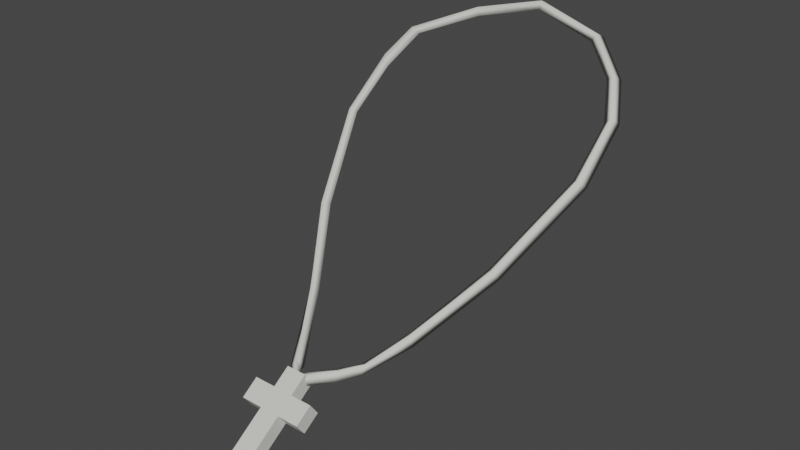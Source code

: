 # Source: untitled.blend  (saved by Blender 3.3.6; exported with 4.5.12 LTS)
import bpy
from mathutils import Matrix  # noqa: F401  (used for matrix-valued properties, if any)

bpy.ops.wm.read_factory_settings(use_empty=True)
scene = bpy.context.scene
scene.name = 'crossnecklace'

# ---- collections
col_collection = bpy.data.collections.new('Collection'); scene.collection.children.link(col_collection)
col_crossnecklace = bpy.data.collections.new('crossnecklace'); scene.collection.children.link(col_crossnecklace)

# ---- materials (node trees are filled in below, after node groups)
mat_models_player_scout_scout_red = bpy.data.materials.new('models\\player\\scout\\scout_red')
mat_models_player_scout_scout_red.use_transparent_shadow = False
mat_models_player_scout_scout_red.diffuse_color = (0.6744, 0.6869, 0.6351, 1.0)

# ---- material node trees

# ---- world
world_world = bpy.data.worlds.new('World'); scene.world = world_world
world_world.use_nodes = True; world_world.node_tree.nodes.clear()
_N = world_world.node_tree.nodes; _L = world_world.node_tree.links
n0 = _N.new('ShaderNodeOutputWorld'); n0.name = 'World Output'; n0.location = (300, 300)
n1 = _N.new('ShaderNodeBackground'); n1.name = 'Background'; n1.location = (10, 300)
n1.inputs[0].default_value = (0.05088, 0.05088, 0.05088, 1.0)
_L.new(n1.outputs[0], n0.inputs[0])
n0.is_active_output = True
world_world.color = (0.05088, 0.05088, 0.05088)
world_world.use_sun_shadow = False
world_world.sun_shadow_jitter_overblur = 0.0

# ---- meshes
me_crossnecklace = bpy.data.meshes.new('crossnecklace')
me_crossnecklace.from_pydata([(-0.01657, -2.466, 66.29), (-0.3098, -2.291, 66.36), (-0.01741, -2.734, 66.26), (-0.04151, -2.692, 66.05), (-0.3934, -2.379, 66.18), (-0.1965, -2.191, 66.22), (-1.12, -0.7828, 66.93), (-1.233, -0.9007, 66.99), (-1.994, 0.5266, 68.02), (-2.132, 0.4052, 68.06), (-2.715, 2.187, 69.37), (-2.237, 0.5131, 67.88), (-2.978, 2.234, 69.26), (-2.86, 2.106, 69.43), (-2.927, 3.347, 70.13), (-2.844, 3.279, 70.36), (-2.685, 4.124, 70.74), (-2.617, 3.919, 70.86), (-1.35, 4.59, 71.39), (-1.321, -0.8754, 66.77), (-2.68, 3.177, 70.15), (-2.433, 3.943, 70.75), (-1.397, 4.807, 71.28), (-1.282, 4.538, 71.22), (0.0, 4.904, 71.51), (0.0, 4.976, 71.69), (1.575, 4.591, 71.39), (0.0, 5.208, 71.59), (1.627, 4.807, 71.28), (1.499, 4.539, 71.22), (2.252, 3.945, 70.75), (2.398, 3.927, 70.86), (2.823, 3.252, 70.33), (2.688, 3.195, 70.16), (2.863, 2.092, 69.42), (2.717, 2.173, 69.36), (2.057, 0.5053, 67.96), (2.294, 0.4885, 67.8), (1.202, -0.8209, 66.83), (1.385, -0.9201, 66.65), (0.7607, -1.626, 66.39), (2.98, 2.221, 69.25), (2.481, 4.119, 70.74), (2.927, 3.364, 70.15), (0.9084, -1.84, 66.3), (0.5002, -2.029, 66.38), (0.64, -2.252, 66.26), (0.6581, -2.18, 66.46), (0.9245, -1.718, 66.48), (1.318, -0.9427, 66.88), (2.196, 0.3819, 67.99), (0.1993, -4.282, 64.8), (0.1993, -2.577, 66.4), (0.1993, -4.466, 65.06), (0.1993, -2.392, 66.13), (-0.2395, -4.282, 64.8), (-0.2395, -2.577, 66.4), (-0.2395, -2.392, 66.13), (-0.2395, -4.466, 65.06), (0.1993, -3.305, 65.88), (0.1993, -3.12, 65.62), (-0.2395, -3.12, 65.62), (-0.2395, -3.305, 65.88), (0.1993, -2.945, 66.14), (0.1993, -2.76, 65.87), (-0.2395, -2.945, 66.14), (-0.2395, -2.76, 65.87), (0.6711, -2.945, 66.14), (0.6711, -3.305, 65.88), (-0.7113, -2.76, 65.87), (-0.7113, -3.12, 65.62), (0.6711, -3.12, 65.62), (-0.7113, -3.305, 65.88), (0.6711, -2.76, 65.87), (-0.7113, -2.945, 66.14)], [], [(0, 1, 2), (1, 3, 2), (1, 4, 3), (4, 0, 3), (4, 5, 0), (0, 5, 1), (6, 1, 5), (6, 7, 1), (8, 7, 6), (8, 9, 7), (10, 9, 8), (11, 10, 8), (11, 12, 10), (13, 12, 11), (13, 14, 12), (13, 15, 14), (15, 16, 14), (15, 17, 16), (18, 16, 17), (11, 8, 6), (11, 6, 19), (19, 6, 5), (19, 5, 4), (1, 19, 4), (1, 7, 19), (7, 11, 19), (7, 9, 11), (13, 11, 9), (10, 13, 9), (20, 13, 10), (12, 20, 10), (12, 14, 20), (14, 21, 20), (14, 16, 21), (22, 21, 16), (22, 23, 21), (21, 23, 18), (24, 18, 23), (24, 25, 18), (24, 26, 25), (22, 24, 23), (22, 27, 24), (20, 15, 13), (21, 15, 20), (21, 17, 15), (21, 18, 17), (18, 22, 16), (25, 22, 18), (25, 27, 22), (25, 28, 27), (28, 24, 27), (28, 29, 24), (24, 29, 26), (30, 26, 29), (30, 31, 26), (32, 31, 30), (32, 30, 33), (33, 34, 32), (33, 35, 34), (36, 34, 35), (37, 36, 35), (37, 38, 36), (37, 39, 38), (39, 40, 38), (37, 35, 41), (41, 35, 33), (30, 42, 43), (42, 30, 29), (42, 29, 28), (26, 42, 28), (25, 26, 28), (34, 43, 32), (42, 32, 43), (42, 31, 32), (26, 31, 42), (39, 44, 40), (44, 45, 40), (44, 46, 45), (46, 0, 45), (46, 3, 0), (2, 3, 46), (2, 46, 47), (47, 46, 44), (47, 44, 48), (48, 44, 39), (48, 39, 49), (49, 39, 37), (49, 37, 50), (34, 50, 37), (34, 37, 41), (34, 41, 43), (41, 33, 43), (30, 43, 33), (36, 50, 34), (38, 50, 36), (38, 49, 50), (38, 48, 49), (38, 40, 48), (45, 48, 40), (45, 47, 48), (0, 47, 45), (0, 2, 47), (51, 60, 59, 53), (55, 58, 62, 61), (63, 52, 56, 65), (61, 60, 51, 55), (56, 52, 54, 57), (55, 51, 53, 58), (66, 65, 56, 57), (64, 54, 52, 63), (66, 64, 60, 61), (53, 59, 62, 58), (57, 54, 64, 66), (59, 60, 71, 68), (62, 65, 74, 72), (59, 63, 65, 62), (71, 73, 67, 68), (70, 72, 74, 69), (64, 63, 67, 73), (66, 61, 70, 69), (63, 59, 68, 67), (60, 64, 73, 71), (61, 62, 72, 70), (65, 66, 69, 74)])
me_crossnecklace.polygons.foreach_set('use_smooth', [True] * 124)
_k = set([(51, 53), (51, 55), (51, 60), (52, 54), (52, 56), (52, 63), (53, 58), (53, 59), (54, 57), (54, 64), (55, 58), (55, 61), (56, 57), (56, 65), (57, 66), (58, 62), (59, 60), (59, 62), (59, 63), (59, 68), (60, 61), (60, 64), (60, 71), (61, 62), (61, 66), (61, 70), (62, 65), (62, 72), (63, 64), (63, 65), (63, 67), (64, 66), (64, 73), (65, 66), (65, 74), (66, 69), (67, 68), (67, 73), (68, 71), (69, 70), (69, 74), (70, 72), (71, 73), (72, 74)])
me_crossnecklace.attributes.new('sharp_edge', 'BOOLEAN', 'EDGE').data.foreach_set('value', [ (min(e.vertices), max(e.vertices)) in _k for e in me_crossnecklace.edges])
_uv = me_crossnecklace.uv_layers.new(name='UVMap')
_uv.uv.foreach_set('vector', [0.9881, 0.6017, 0.9894, 0.595, 0.9891, 0.6044, 0.9858, 0.5919, 0.9867, 0.6028, 0.9856, 0.6019, 0.9858, 0.5919, 0.9872, 0.5939, 0.9867, 0.6028, 0.9872, 0.5939, 0.9881, 0.6017, 0.9867, 0.6028, 0.9872, 0.5939, 0.9886, 0.5932, 0.9881, 0.6017, 0.9881, 0.6017, 0.9886, 0.5932, 0.9894, 0.595, 0.99, 0.5578, 0.9894, 0.595, 0.9886, 0.5932, 0.99, 0.5578, 0.991, 0.5589, 0.9894, 0.595, 0.99, 0.5214, 0.991, 0.5589, 0.99, 0.5578, 0.99, 0.5214, 0.9911, 0.5218, 0.991, 0.5589, 0.9892, 0.4824, 0.9911, 0.5218, 0.99, 0.5214, 0.9887, 0.5217, 0.9892, 0.4824, 0.99, 0.5214, 0.9887, 0.5217, 0.9879, 0.4829, 0.9892, 0.4824, 0.9867, 0.4827, 0.9879, 0.4829, 0.9887, 0.5217, 0.9867, 0.4827, 0.9863, 0.4597, 0.9879, 0.4829, 0.9867, 0.4827, 0.9851, 0.4577, 0.9863, 0.4597, 0.9851, 0.4577, 0.9856, 0.4397, 0.9863, 0.4597, 0.9851, 0.4577, 0.9844, 0.4402, 0.9856, 0.4397, 0.9841, 0.4148, 0.9856, 0.4397, 0.9844, 0.4402, 0.9887, 0.5217, 0.99, 0.5214, 0.99, 0.5578, 0.9887, 0.5217, 0.99, 0.5578, 0.9887, 0.5578, 0.9887, 0.5578, 0.99, 0.5578, 0.9886, 0.5932, 0.9887, 0.5578, 0.9886, 0.5932, 0.9872, 0.5939, 0.9858, 0.5919, 0.9887, 0.5578, 0.9872, 0.5939, 0.9858, 0.5919, 0.9875, 0.5569, 0.9887, 0.5578, 0.9875, 0.5569, 0.9887, 0.5217, 0.9887, 0.5578, 0.9875, 0.5569, 0.9874, 0.5219, 0.9887, 0.5217, 0.9867, 0.4827, 0.9887, 0.5217, 0.9874, 0.5219, 0.9892, 0.4824, 0.9901, 0.4811, 0.9911, 0.5218, 0.9879, 0.4599, 0.9901, 0.4811, 0.9892, 0.4824, 0.9879, 0.4829, 0.9879, 0.4599, 0.9892, 0.4824, 0.9879, 0.4829, 0.9863, 0.4597, 0.9879, 0.4599, 0.9863, 0.4597, 0.9872, 0.4388, 0.9879, 0.4599, 0.9863, 0.4597, 0.9856, 0.4397, 0.9872, 0.4388, 0.9854, 0.4153, 0.9872, 0.4388, 0.9856, 0.4397, 0.9854, 0.4153, 0.987, 0.4156, 0.9872, 0.4388, 0.9872, 0.4388, 0.987, 0.4156, 0.988, 0.416, 0.9865, 0.3803, 0.988, 0.416, 0.987, 0.4156, 0.9865, 0.3803, 0.9876, 0.3806, 0.988, 0.416, 0.9865, 0.3803, 0.9915, 0.3534, 0.9876, 0.3806, 0.9854, 0.4153, 0.9865, 0.3803, 0.987, 0.4156, 0.9854, 0.4153, 0.985, 0.3782, 0.9865, 0.3803, 0.9879, 0.4599, 0.989, 0.4555, 0.9901, 0.4811, 0.9872, 0.4388, 0.989, 0.4555, 0.9879, 0.4599, 0.9872, 0.4388, 0.9884, 0.44, 0.989, 0.4555, 0.9872, 0.4388, 0.988, 0.416, 0.9884, 0.44, 0.9841, 0.4148, 0.9854, 0.4153, 0.9856, 0.4397, 0.9841, 0.3767, 0.9854, 0.4153, 0.9841, 0.4148, 0.9841, 0.3767, 0.985, 0.3782, 0.9854, 0.4153, 0.9841, 0.3767, 0.9893, 0.3485, 0.985, 0.3782, 0.9893, 0.3485, 0.9865, 0.3803, 0.985, 0.3782, 0.9893, 0.3485, 0.9904, 0.3518, 0.9865, 0.3803, 0.9865, 0.3803, 0.9904, 0.3518, 0.9915, 0.3534, 0.9921, 0.3306, 0.9915, 0.3534, 0.9904, 0.3518, 0.9921, 0.3306, 0.9932, 0.3308, 0.9915, 0.3534, 0.9949, 0.3118, 0.9932, 0.3308, 0.9921, 0.3306, 0.9949, 0.3118, 0.9921, 0.3306, 0.994, 0.3069, 0.994, 0.3069, 0.9967, 0.2868, 0.9949, 0.3118, 0.994, 0.3069, 0.9956, 0.2845, 0.9967, 0.2868, 0.9948, 0.2441, 0.9967, 0.2868, 0.9956, 0.2845, 0.9932, 0.2445, 0.9948, 0.2441, 0.9956, 0.2845, 0.9932, 0.2445, 0.9935, 0.2091, 0.9948, 0.2441, 0.9932, 0.2445, 0.992, 0.2091, 0.9935, 0.2091, 0.992, 0.2091, 0.9926, 0.1894, 0.9935, 0.2091, 0.9932, 0.2445, 0.9956, 0.2845, 0.9942, 0.2836, 0.9942, 0.2836, 0.9956, 0.2845, 0.994, 0.3069, 0.9921, 0.3306, 0.9911, 0.3261, 0.9926, 0.3061, 0.9911, 0.3261, 0.9921, 0.3306, 0.9904, 0.3518, 0.9911, 0.3261, 0.9904, 0.3518, 0.9893, 0.3485, 0.9883, 0.347, 0.9911, 0.3261, 0.9893, 0.3485, 0.9841, 0.3767, 0.9883, 0.347, 0.9893, 0.3485, 0.9929, 0.2834, 0.9926, 0.3061, 0.9912, 0.3055, 0.9911, 0.3261, 0.9912, 0.3055, 0.9926, 0.3061, 0.9911, 0.3261, 0.99, 0.3247, 0.9912, 0.3055, 0.9883, 0.347, 0.99, 0.3247, 0.9911, 0.3261, 0.992, 0.2091, 0.9909, 0.1877, 0.9926, 0.1894, 0.9909, 0.1877, 0.9921, 0.1785, 0.9926, 0.1894, 0.9909, 0.1877, 0.9901, 0.1761, 0.9921, 0.1785, 0.9901, 0.1761, 0.9915, 0.1676, 0.9921, 0.1785, 0.9901, 0.1761, 0.9894, 0.1644, 0.9915, 0.1676, 0.9881, 0.164, 0.9894, 0.1644, 0.9901, 0.1761, 0.9881, 0.164, 0.9901, 0.1761, 0.9888, 0.1762, 0.9888, 0.1762, 0.9901, 0.1761, 0.9909, 0.1877, 0.9888, 0.1762, 0.9909, 0.1877, 0.9896, 0.1883, 0.9896, 0.1883, 0.9909, 0.1877, 0.992, 0.2091, 0.9896, 0.1883, 0.992, 0.2091, 0.9906, 0.209, 0.9906, 0.209, 0.992, 0.2091, 0.9932, 0.2445, 0.9906, 0.209, 0.9932, 0.2445, 0.9918, 0.2438, 0.9929, 0.2834, 0.9918, 0.2438, 0.9932, 0.2445, 0.9929, 0.2834, 0.9932, 0.2445, 0.9942, 0.2836, 0.9929, 0.2834, 0.9942, 0.2836, 0.9926, 0.3061, 0.9942, 0.2836, 0.994, 0.3069, 0.9926, 0.3061, 0.9921, 0.3306, 0.9926, 0.3061, 0.994, 0.3069, 0.9948, 0.2441, 0.996, 0.244, 0.9967, 0.2868, 0.9935, 0.2091, 0.996, 0.244, 0.9948, 0.2441, 0.9935, 0.2091, 0.9948, 0.2085, 0.996, 0.244, 0.9935, 0.2091, 0.994, 0.1882, 0.9948, 0.2085, 0.9935, 0.2091, 0.9926, 0.1894, 0.994, 0.1882, 0.9921, 0.1785, 0.994, 0.1882, 0.9926, 0.1894, 0.9921, 0.1785, 0.9934, 0.1765, 0.994, 0.1882, 0.9915, 0.1676, 0.9934, 0.1765, 0.9921, 0.1785, 0.9915, 0.1676, 0.9928, 0.1648, 0.9934, 0.1765, 0.0, 0.0, 0.0, 0.0, 0.0, 0.0, 0.0, 0.0, 0.0, 0.0, 0.0, 0.0, 0.0, 0.0, 0.0, 0.0, 0.0, 0.0, 0.0, 0.0, 0.0, 0.0, 0.0, 0.0, 0.0, 0.0, 0.0, 0.0, 0.0, 0.0, 0.0, 0.0, 0.0, 0.0, 0.0, 0.0, 0.0, 0.0, 0.0, 0.0, 0.0, 0.0, 0.0, 0.0, 0.0, 0.0, 0.0, 0.0, 0.0, 0.0, 0.0, 0.0, 0.0, 0.0, 0.0, 0.0, 0.0, 0.0, 0.0, 0.0, 0.0, 0.0, 0.0, 0.0, 0.0, 0.0, 0.0, 0.0, 0.0, 0.0, 0.0, 0.0, 0.0, 0.0, 0.0, 0.0, 0.0, 0.0, 0.0, 0.0, 0.0, 0.0, 0.0, 0.0, 0.0, 0.0, 0.0, 0.0, 0.0, 0.0, 0.0, 0.0, 0.0, 0.0, 0.0, 0.0, 0.0, 0.0, 0.0, 0.0, 0.0, 0.0, 0.0, 0.0, 0.0, 0.0, 0.0, 0.0, 0.0, 0.0, 0.0, 0.0, 0.0, 0.0, 0.0, 0.0, 0.0, 0.0, 0.0, 0.0, 0.0, 0.0, 0.0, 0.0, 0.0, 0.0, 0.0, 0.0, 0.0, 0.0, 0.0, 0.0, 0.0, 0.0, 0.0, 0.0, 0.0, 0.0, 0.0, 0.0, 0.0, 0.0, 0.0, 0.0, 0.0, 0.0, 0.0, 0.0, 0.0, 0.0, 0.0, 0.0, 0.0, 0.0, 0.0, 0.0, 0.0, 0.0, 0.0, 0.0, 0.0, 0.0, 0.0, 0.0, 0.0, 0.0, 0.0, 0.0, 0.0, 0.0, 0.0, 0.0, 0.0, 0.0, 0.0, 0.0])
me_crossnecklace.materials.append(mat_models_player_scout_scout_red)
me_crossnecklace.update()
me_crossnecklace.normals_split_custom_set([tuple(v) for v in zip(*[iter([0.1204, 0.8425, 0.525, -0.01018, -0.3065, 0.9518, -0.1228, -0.9025, 0.4129, -0.01018, -0.3065, 0.9518, -0.2138, -0.4555, -0.8642, -0.1228, -0.9025, 0.4129, -0.01018, -0.3065, 0.9518, -0.5836, -0.5947, -0.553, -0.2138, -0.4555, -0.8642, -0.5836, -0.5947, -0.553, 0.1204, 0.8425, 0.525, -0.2138, -0.4555, -0.8642, -0.5836, -0.5947, -0.553, 0.7271, 0.5169, -0.4517, 0.1204, 0.8425, 0.525, 0.1204, 0.8425, 0.525, 0.7271, 0.5169, -0.4517, -0.01018, -0.3065, 0.9518, 0.8384, 0.5425, 0.0525, -0.01018, -0.3065, 0.9518, 0.7271, 0.5169, -0.4517, 0.8384, 0.5425, 0.0525, -0.1625, -0.5988, 0.7842, -0.01018, -0.3065, 0.9518, 0.9118, 0.3822, 0.1505, -0.1625, -0.5988, 0.7842, 0.8384, 0.5425, 0.0525, 0.9118, 0.3822, 0.1505, -0.2516, -0.6915, 0.6771, -0.1625, -0.5988, 0.7842, 0.9847, 0.1738, 0.0155, -0.2516, -0.6915, 0.6771, 0.9118, 0.3822, 0.1505, -0.7049, 0.176, -0.6872, 0.9847, 0.1738, 0.0155, 0.9118, 0.3822, 0.1505, -0.7049, 0.176, -0.6872, -0.7703, 0.3073, -0.5588, 0.9847, 0.1738, 0.0155, -0.3089, -0.6273, 0.7149, -0.7703, 0.3073, -0.5588, -0.7049, 0.176, -0.6872, -0.3089, -0.6273, 0.7149, -0.7066, 0.4681, -0.5308, -0.7703, 0.3073, -0.5588, -0.3089, -0.6273, 0.7149, -0.4296, -0.5093, 0.7457, -0.7066, 0.4681, -0.5308, -0.4296, -0.5093, 0.7457, -0.625, 0.7661, -0.1499, -0.7066, 0.4681, -0.5308, -0.4296, -0.5093, 0.7457, -0.3573, -0.3629, 0.8606, -0.625, 0.7661, -0.1499, -0.1449, -0.3692, 0.918, -0.625, 0.7661, -0.1499, -0.3573, -0.3629, 0.8606, -0.7049, 0.176, -0.6872, 0.9118, 0.3822, 0.1505, 0.8384, 0.5425, 0.0525, -0.7049, 0.176, -0.6872, 0.8384, 0.5425, 0.0525, -0.6677, 0.03201, -0.7438, -0.6677, 0.03201, -0.7438, 0.8384, 0.5425, 0.0525, 0.7271, 0.5169, -0.4517, -0.6677, 0.03201, -0.7438, 0.7271, 0.5169, -0.4517, -0.5836, -0.5947, -0.553, -0.01018, -0.3065, 0.9518, -0.6677, 0.03201, -0.7438, -0.5836, -0.5947, -0.553, -0.01018, -0.3065, 0.9518, -0.1625, -0.5988, 0.7842, -0.6677, 0.03201, -0.7438, -0.1625, -0.5988, 0.7842, -0.7049, 0.176, -0.6872, -0.6677, 0.03201, -0.7438, -0.1625, -0.5988, 0.7842, -0.2516, -0.6915, 0.6771, -0.7049, 0.176, -0.6872, -0.3089, -0.6273, 0.7149, -0.7049, 0.176, -0.6872, -0.2516, -0.6915, 0.6771, 0.9847, 0.1738, 0.0155, -0.3089, -0.6273, 0.7149, -0.2516, -0.6915, 0.6771, 0.9945, -0.04339, -0.0954, -0.3089, -0.6273, 0.7149, 0.9847, 0.1738, 0.0155, -0.7703, 0.3073, -0.5588, 0.9945, -0.04339, -0.0954, 0.9847, 0.1738, 0.0155, -0.7703, 0.3073, -0.5588, -0.7066, 0.4681, -0.5308, 0.9945, -0.04339, -0.0954, -0.7066, 0.4681, -0.5308, 0.7693, -0.4449, -0.4585, 0.9945, -0.04339, -0.0954, -0.7066, 0.4681, -0.5308, -0.625, 0.7661, -0.1499, 0.7693, -0.4449, -0.4585, -0.3481, 0.9334, -0.08722, 0.7693, -0.4449, -0.4585, -0.625, 0.7661, -0.1499, -0.3481, 0.9334, -0.08722, 0.4488, -0.649, -0.6143, 0.7693, -0.4449, -0.4585, 0.7693, -0.4449, -0.4585, 0.4488, -0.649, -0.6143, -0.1449, -0.3692, 0.918, 0.02922, -0.7237, -0.6895, -0.1449, -0.3692, 0.918, 0.4488, -0.649, -0.6143, 0.02922, -0.7237, -0.6895, -0.01188, -0.2707, 0.9626, -0.1449, -0.3692, 0.918, 0.02922, -0.7237, -0.6895, 0.1967, -0.3369, 0.9208, -0.01188, -0.2707, 0.9626, -0.3481, 0.9334, -0.08722, 0.02922, -0.7237, -0.6895, 0.4488, -0.649, -0.6143, -0.3481, 0.9334, -0.08722, -0.01825, 0.9984, 0.05391, 0.02922, -0.7237, -0.6895, 0.9945, -0.04339, -0.0954, -0.4296, -0.5093, 0.7457, -0.3089, -0.6273, 0.7149, 0.7693, -0.4449, -0.4585, -0.4296, -0.5093, 0.7457, 0.9945, -0.04339, -0.0954, 0.7693, -0.4449, -0.4585, -0.3573, -0.3629, 0.8606, -0.4296, -0.5093, 0.7457, 0.7693, -0.4449, -0.4585, -0.1449, -0.3692, 0.918, -0.3573, -0.3629, 0.8606, -0.1449, -0.3692, 0.918, -0.3481, 0.9334, -0.08722, -0.625, 0.7661, -0.1499, -0.01188, -0.2707, 0.9626, -0.3481, 0.9334, -0.08722, -0.1449, -0.3692, 0.918, -0.01188, -0.2707, 0.9626, -0.01825, 0.9984, 0.05391, -0.3481, 0.9334, -0.08722, -0.01188, -0.2707, 0.9626, 0.4124, 0.909, -0.05954, -0.01825, 0.9984, 0.05391, 0.4124, 0.909, -0.05954, 0.02922, -0.7237, -0.6895, -0.01825, 0.9984, 0.05391, 0.4124, 0.909, -0.05954, -0.5267, -0.611, -0.591, 0.02922, -0.7237, -0.6895, 0.02922, -0.7237, -0.6895, -0.5267, -0.611, -0.591, 0.1967, -0.3369, 0.9208, -0.8045, -0.4085, -0.4312, 0.1967, -0.3369, 0.9208, -0.5267, -0.611, -0.591, -0.8045, -0.4085, -0.4312, 0.2637, -0.4339, 0.8615, 0.1967, -0.3369, 0.9208, 0.3848, -0.4937, 0.7799, 0.2637, -0.4339, 0.8615, -0.8045, -0.4085, -0.4312, 0.3848, -0.4937, 0.7799, -0.8045, -0.4085, -0.4312, -0.9824, -0.08103, -0.1684, -0.9824, -0.08103, -0.1684, 0.3008, -0.6298, 0.7162, 0.3848, -0.4937, 0.7799, -0.9824, -0.08103, -0.1684, -0.987, 0.1599, 0.01346, 0.3008, -0.6298, 0.7162, -0.9257, 0.349, 0.146, 0.3008, -0.6298, 0.7162, -0.987, 0.1599, 0.01346, 0.703, 0.2072, -0.6803, -0.9257, 0.349, 0.146, -0.987, 0.1599, 0.01346, 0.703, 0.2072, -0.6803, -0.8741, 0.4781, 0.0854, -0.9257, 0.349, 0.146, 0.703, 0.2072, -0.6803, 0.6467, 0.1259, -0.7523, -0.8741, 0.4781, 0.0854, 0.6467, 0.1259, -0.7523, -0.8117, 0.5488, -0.1998, -0.8741, 0.4781, 0.0854, 0.703, 0.2072, -0.6803, -0.987, 0.1599, 0.01346, 0.7721, 0.3217, -0.548, 0.7721, 0.3217, -0.548, -0.987, 0.1599, 0.01346, -0.9824, -0.08103, -0.1684, -0.8045, -0.4085, -0.4312, 0.6154, 0.7542, -0.2291, 0.7272, 0.5169, -0.4517, 0.6154, 0.7542, -0.2291, -0.8045, -0.4085, -0.4312, -0.5267, -0.611, -0.591, 0.6154, 0.7542, -0.2291, -0.5267, -0.611, -0.591, 0.4124, 0.909, -0.05954, 0.1967, -0.3369, 0.9208, 0.6154, 0.7542, -0.2291, 0.4124, 0.909, -0.05954, -0.01188, -0.2707, 0.9626, 0.1967, -0.3369, 0.9208, 0.4124, 0.909, -0.05954, 0.3008, -0.6298, 0.7162, 0.7272, 0.5169, -0.4517, 0.3848, -0.4937, 0.7799, 0.6154, 0.7542, -0.2291, 0.3848, -0.4937, 0.7799, 0.7272, 0.5169, -0.4517, 0.6154, 0.7542, -0.2291, 0.2637, -0.4339, 0.8615, 0.3848, -0.4937, 0.7799, 0.1967, -0.3369, 0.9208, 0.2637, -0.4339, 0.8615, 0.6154, 0.7542, -0.2291, 0.6467, 0.1259, -0.7523, 0.6366, -0.2313, -0.7357, -0.8117, 0.5488, -0.1998, 0.6366, -0.2313, -0.7357, -0.7646, 0.6417, 0.05935, -0.8117, 0.5488, -0.1998, 0.6366, -0.2313, -0.7357, 0.5448, -0.4285, -0.7208, -0.7646, 0.6417, 0.05935, 0.5448, -0.4285, -0.7208, 0.1204, 0.8425, 0.525, -0.7646, 0.6417, 0.05935, 0.5448, -0.4285, -0.7208, -0.2138, -0.4555, -0.8642, 0.1204, 0.8425, 0.525, -0.1228, -0.9025, 0.4129, -0.2138, -0.4555, -0.8642, 0.5448, -0.4285, -0.7208, -0.1228, -0.9025, 0.4129, 0.5448, -0.4285, -0.7208, 0.369, -0.4056, 0.8363, 0.369, -0.4056, 0.8363, 0.5448, -0.4285, -0.7208, 0.6366, -0.2313, -0.7357, 0.369, -0.4056, 0.8363, 0.6366, -0.2313, -0.7357, 0.3143, -0.4037, 0.8592, 0.3143, -0.4037, 0.8592, 0.6366, -0.2313, -0.7357, 0.6467, 0.1259, -0.7523, 0.3143, -0.4037, 0.8592, 0.6467, 0.1259, -0.7523, 0.1873, -0.6188, 0.7629, 0.1873, -0.6188, 0.7629, 0.6467, 0.1259, -0.7523, 0.703, 0.2072, -0.6803, 0.1873, -0.6188, 0.7629, 0.703, 0.2072, -0.6803, 0.2688, -0.6986, 0.6631, 0.3008, -0.6298, 0.7162, 0.2688, -0.6986, 0.6631, 0.703, 0.2072, -0.6803, 0.3008, -0.6298, 0.7162, 0.703, 0.2072, -0.6803, 0.7721, 0.3217, -0.548, 0.3008, -0.6298, 0.7162, 0.7721, 0.3217, -0.548, 0.7272, 0.5169, -0.4517, 0.7721, 0.3217, -0.548, -0.9824, -0.08103, -0.1684, 0.7272, 0.5169, -0.4517, -0.8045, -0.4085, -0.4312, 0.7272, 0.5169, -0.4517, -0.9824, -0.08103, -0.1684, -0.9257, 0.349, 0.146, 0.2688, -0.6986, 0.6631, 0.3008, -0.6298, 0.7162, -0.8741, 0.4781, 0.0854, 0.2688, -0.6986, 0.6631, -0.9257, 0.349, 0.146, -0.8741, 0.4781, 0.0854, 0.1873, -0.6188, 0.7629, 0.2688, -0.6986, 0.6631, -0.8741, 0.4781, 0.0854, 0.3143, -0.4037, 0.8592, 0.1873, -0.6188, 0.7629, -0.8741, 0.4781, 0.0854, -0.8117, 0.5488, -0.1998, 0.3143, -0.4037, 0.8592, -0.7646, 0.6417, 0.05935, 0.3143, -0.4037, 0.8592, -0.8117, 0.5488, -0.1998, -0.7646, 0.6417, 0.05935, 0.369, -0.4056, 0.8363, 0.3143, -0.4037, 0.8592, 0.1204, 0.8425, 0.525, 0.369, -0.4056, 0.8363, -0.7646, 0.6417, 0.05935, 0.1204, 0.8425, 0.525, -0.1228, -0.9025, 0.4129, 0.369, -0.4056, 0.8363, 1.0, 0.0, 0.0, 1.0, 0.0, 0.0, 1.0, 0.0, 0.0, 1.0, 0.0, 0.0, -1.0, 1.635e-08, 0.0, -1.0, 1.635e-08, 0.0, -1.0, 1.635e-08, 0.0, -1.0, 1.635e-08, 0.0, 0.0, -0.5764, 0.8172, 0.0, -0.5764, 0.8172, 0.0, -0.5764, 0.8172, 0.0, -0.5764, 0.8172, 0.0, 0.5764, -0.8172, 0.0, 0.5764, -0.8172, 0.0, 0.5764, -0.8172, 0.0, 0.5764, -0.8172, 0.0, 0.8172, 0.5764, 0.0, 0.8172, 0.5764, 0.0, 0.8172, 0.5764, 0.0, 0.8172, 0.5764, 0.0, -0.8171, -0.5764, 0.0, -0.8171, -0.5764, 0.0, -0.8171, -0.5764, 0.0, -0.8171, -0.5764, -1.0, 0.0, 0.0, -1.0, 0.0, 0.0, -1.0, 0.0, 0.0, -1.0, 0.0, 0.0, 1.0, 0.0, 0.0, 1.0, 0.0, 0.0, 1.0, 0.0, 0.0, 1.0, 0.0, 0.0, 0.0, 0.5764, -0.8172, 0.0, 0.5764, -0.8172, 0.0, 0.5764, -0.8172, 0.0, 0.5764, -0.8172, 0.0, -0.5764, 0.8172, 0.0, -0.5764, 0.8172, 0.0, -0.5764, 0.8172, 0.0, -0.5764, 0.8172, 0.0, 0.5764, -0.8172, 0.0, 0.5764, -0.8172, 0.0, 0.5764, -0.8172, 0.0, 0.5764, -0.8172, 0.0, -0.8172, -0.5764, 0.0, -0.8172, -0.5764, 0.0, -0.8172, -0.5764, 0.0, -0.8172, -0.5764, 0.0, -0.5764, 0.8172, 0.0, -0.5764, 0.8172, 0.0, -0.5764, 0.8172, 0.0, -0.5764, 0.8172, 0.0, -0.5764, 0.8172, 0.0, -0.5764, 0.8172, 0.0, -0.5764, 0.8172, 0.0, -0.5764, 0.8172, 1.0, 0.0, 0.0, 1.0, 0.0, 0.0, 1.0, 0.0, 0.0, 1.0, 0.0, 0.0, -1.0, 0.0, 0.0, -1.0, 0.0, 0.0, -1.0, 0.0, 0.0, -1.0, 0.0, 0.0, 0.0, 0.8172, 0.5764, 0.0, 0.8172, 0.5764, 0.0, 0.8172, 0.5764, 0.0, 0.8172, 0.5764, 0.0, 0.5764, -0.8172, 0.0, 0.5764, -0.8172, 0.0, 0.5764, -0.8172, 0.0, 0.5764, -0.8172, 0.0, -0.5764, 0.8172, 0.0, -0.5764, 0.8172, 0.0, -0.5764, 0.8172, 0.0, -0.5764, 0.8172, 0.0, 0.5764, -0.8172, 0.0, 0.5764, -0.8172, 0.0, 0.5764, -0.8172, 0.0, 0.5764, -0.8172, 0.0, -0.8172, -0.5764, 0.0, -0.8172, -0.5764, 0.0, -0.8172, -0.5764, 0.0, -0.8172, -0.5764, 0.0, 0.8172, 0.5764, 0.0, 0.8172, 0.5764, 0.0, 0.8172, 0.5764, 0.0, 0.8172, 0.5764])] * 3)])
arm_crossnecklace_skeleton = bpy.data.armatures.new('crossnecklace_skeleton')  # bones are not reproduced

# ---- objects
ob_crossnecklace_skeleton = bpy.data.objects.new('crossnecklace_skeleton', arm_crossnecklace_skeleton)
ob_crossnecklace = bpy.data.objects.new('crossnecklace', me_crossnecklace)

# ---- transforms, parenting, visibility, modifiers, constraints
ob_crossnecklace_skeleton.location = (0.0, 0.0, 0.0)
ob_crossnecklace_skeleton.show_in_front = True
ob_crossnecklace.parent = ob_crossnecklace_skeleton
ob_crossnecklace.location = (0.0, 0.0, 0.0)
_vg = ob_crossnecklace.vertex_groups.new(name='bip_spine_3')
_vg = ob_crossnecklace.vertex_groups.new(name='bip_neck')
_vg = ob_crossnecklace.vertex_groups.new(name='bip_dogtag_0')
_vg = ob_crossnecklace.vertex_groups.new(name='bip_dogtag_1')
for _i, _w in zip([8, 9, 10, 11, 12, 13, 14, 15, 16, 17, 18, 20, 21, 22, 23, 24, 25, 26, 27, 28, 29, 30, 31, 32, 33, 34, 35, 36, 37, 41, 42, 43, 50], [0.1, 0.1, 1.0, 0.1, 1.0, 1.0, 1.0, 1.0, 1.0, 1.0, 1.0, 1.0, 1.0, 1.0, 1.0, 1.0, 1.0, 1.0, 1.0, 1.0, 1.0, 1.0, 1.0, 1.0, 1.0, 1.0, 1.0, 0.1, 0.1, 1.0, 1.0, 1.0, 0.1]): _vg.add([_i], _w, 'REPLACE')
_vg = ob_crossnecklace.vertex_groups.new(name='bip_dogtag_2')
for _i, _w in zip([6, 7, 8, 9, 11, 19, 36, 37, 38, 39, 49, 50], [0.3, 0.3, 0.9, 0.9, 0.9, 0.3, 0.9, 0.9, 0.3, 0.3, 0.3, 0.9]): _vg.add([_i], _w, 'REPLACE')
_vg = ob_crossnecklace.vertex_groups.new(name='bip_dogtag_3')
for _i, _w in zip([0, 1, 2, 3, 4, 5, 6, 7, 19, 38, 39, 40, 44, 45, 46, 47, 48, 49, 51, 52, 53, 54, 55, 56, 57, 58, 59, 60, 61, 62, 63, 64, 65, 66, 67, 68, 69, 70, 71, 72, 73, 74], [1.0, 1.0, 1.0, 1.0, 1.0, 1.0, 0.7, 0.7, 0.7, 0.7, 0.7, 1.0, 1.0, 1.0, 1.0, 1.0, 1.0, 0.7, 1.0, 1.0, 1.0, 1.0, 1.0, 1.0, 1.0, 1.0, 1.0, 1.0, 1.0, 1.0, 1.0, 1.0, 1.0, 1.0, 1.0, 1.0, 1.0, 1.0, 1.0, 1.0, 1.0, 1.0]): _vg.add([_i], _w, 'REPLACE')
_m = ob_crossnecklace.modifiers.new('Armature', 'ARMATURE')
_m.object = ob_crossnecklace_skeleton

# ---- collection membership
scene.collection.objects.link(ob_crossnecklace_skeleton)
col_crossnecklace.objects.link(ob_crossnecklace)

# ---- scene / render settings (as saved in the file)
scene.frame_start = 1; scene.frame_end = 250; scene.frame_set(0)
scene.render.engine = 'BLENDER_EEVEE_NEXT'
scene.cycles.sampling_pattern = 'TABULATED_SOBOL'
scene.cycles.use_light_tree = False
scene.view_settings.view_transform = 'Filmic'
bpy.context.view_layer.update()

# ---- added for rendering (the .blend has no active camera and no usable light): camera, sun
cam_auto = bpy.data.cameras.new('AutoCamera')
cam_auto.lens = 50.0
cam_auto.sensor_width = 36.0
cam_auto.clip_end = 1000.0
ob_auto_camera = bpy.data.objects.new('AutoCamera', cam_auto)
scene.collection.objects.link(ob_auto_camera)
ob_auto_camera.location = (12.2945, -14.3809, 78.0794)
ob_auto_camera.rotation_euler = (1.09748, -7.21219e-08, 0.694738)
scene.camera = ob_auto_camera
light_auto_sun = bpy.data.lights.new('AutoSun', 'SUN')
light_auto_sun.energy = 3.0
light_auto_sun.angle = 0.0523599
ob_auto_sun = bpy.data.objects.new('AutoSun', light_auto_sun)
scene.collection.objects.link(ob_auto_sun)
ob_auto_sun.rotation_euler = (0.872665, 0.174533, 0.523599)
bpy.context.view_layer.update()
